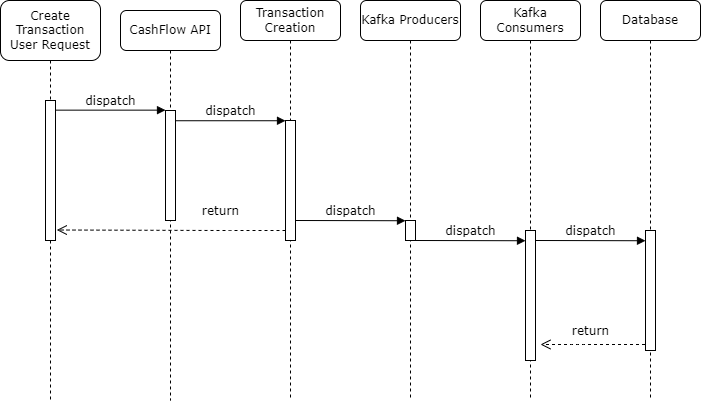

The diagram above was exported from draw.io. Its source (the exported page's mxGraphModel, read from the mxfile embedded in the PNG):
<mxGraphModel dx="2440" dy="868" grid="1" gridSize="10" guides="1" tooltips="1" connect="1" arrows="1" fold="1" page="1" pageScale="1" pageWidth="1100" pageHeight="850" background="none" math="0" shadow="0">
  <root>
    <mxCell id="0" />
    <mxCell id="1" parent="0" />
    <mxCell id="7baba1c4bc27f4b0-2" value="CashFlow API" style="shape=umlLifeline;perimeter=lifelinePerimeter;whiteSpace=wrap;html=1;container=1;collapsible=0;recursiveResize=0;outlineConnect=0;rounded=1;shadow=0;comic=0;labelBackgroundColor=none;strokeWidth=1;fontFamily=Verdana;fontSize=12;align=center;" parent="1" vertex="1">
      <mxGeometry x="220" y="90" width="100" height="390" as="geometry" />
    </mxCell>
    <mxCell id="7baba1c4bc27f4b0-10" value="" style="html=1;points=[];perimeter=orthogonalPerimeter;rounded=0;shadow=0;comic=0;labelBackgroundColor=none;strokeWidth=1;fontFamily=Verdana;fontSize=12;align=center;" parent="7baba1c4bc27f4b0-2" vertex="1">
      <mxGeometry x="45" y="100" width="10" height="110" as="geometry" />
    </mxCell>
    <mxCell id="7baba1c4bc27f4b0-3" value="Transaction Creation" style="shape=umlLifeline;perimeter=lifelinePerimeter;whiteSpace=wrap;html=1;container=1;collapsible=0;recursiveResize=0;outlineConnect=0;rounded=1;shadow=0;comic=0;labelBackgroundColor=none;strokeWidth=1;fontFamily=Verdana;fontSize=12;align=center;" parent="1" vertex="1">
      <mxGeometry x="340" y="80" width="100" height="400" as="geometry" />
    </mxCell>
    <mxCell id="7baba1c4bc27f4b0-13" value="" style="html=1;points=[];perimeter=orthogonalPerimeter;rounded=0;shadow=0;comic=0;labelBackgroundColor=none;strokeWidth=1;fontFamily=Verdana;fontSize=12;align=center;" parent="7baba1c4bc27f4b0-3" vertex="1">
      <mxGeometry x="45" y="120" width="10" height="120" as="geometry" />
    </mxCell>
    <mxCell id="zsenBfCS277NZ1V76py_-2" value="return" style="html=1;verticalAlign=bottom;endArrow=open;dashed=1;endSize=8;labelBackgroundColor=none;fontFamily=Verdana;fontSize=12;edgeStyle=elbowEdgeStyle;elbow=horizontal;entryX=1.129;entryY=0.925;entryDx=0;entryDy=0;entryPerimeter=0;" edge="1" parent="7baba1c4bc27f4b0-3" target="7baba1c4bc27f4b0-9">
      <mxGeometry x="-0.4285" y="-10" relative="1" as="geometry">
        <mxPoint x="-240" y="230" as="targetPoint" />
        <Array as="points">
          <mxPoint x="-20" y="232" />
        </Array>
        <mxPoint x="45" y="230" as="sourcePoint" />
        <mxPoint as="offset" />
      </mxGeometry>
    </mxCell>
    <mxCell id="7baba1c4bc27f4b0-8" value="Create Transaction User Request" style="shape=umlLifeline;perimeter=lifelinePerimeter;whiteSpace=wrap;html=1;container=1;collapsible=0;recursiveResize=0;outlineConnect=0;rounded=1;shadow=0;comic=0;labelBackgroundColor=none;strokeWidth=1;fontFamily=Verdana;fontSize=12;align=center;size=60;" parent="1" vertex="1">
      <mxGeometry x="100" y="80" width="100" height="400" as="geometry" />
    </mxCell>
    <mxCell id="7baba1c4bc27f4b0-9" value="" style="html=1;points=[];perimeter=orthogonalPerimeter;rounded=0;shadow=0;comic=0;labelBackgroundColor=none;strokeWidth=1;fontFamily=Verdana;fontSize=12;align=center;" parent="7baba1c4bc27f4b0-8" vertex="1">
      <mxGeometry x="45" y="100" width="10" height="140" as="geometry" />
    </mxCell>
    <mxCell id="7baba1c4bc27f4b0-11" value="dispatch" style="html=1;verticalAlign=bottom;endArrow=block;entryX=0;entryY=0;labelBackgroundColor=none;fontFamily=Verdana;fontSize=12;edgeStyle=elbowEdgeStyle;elbow=vertical;" parent="1" source="7baba1c4bc27f4b0-9" target="7baba1c4bc27f4b0-10" edge="1">
      <mxGeometry relative="1" as="geometry">
        <mxPoint x="220" y="190" as="sourcePoint" />
      </mxGeometry>
    </mxCell>
    <mxCell id="7baba1c4bc27f4b0-14" value="dispatch" style="html=1;verticalAlign=bottom;endArrow=block;entryX=0;entryY=0;labelBackgroundColor=none;fontFamily=Verdana;fontSize=12;edgeStyle=elbowEdgeStyle;elbow=vertical;" parent="1" source="7baba1c4bc27f4b0-10" target="7baba1c4bc27f4b0-13" edge="1">
      <mxGeometry relative="1" as="geometry">
        <mxPoint x="370" y="200" as="sourcePoint" />
      </mxGeometry>
    </mxCell>
    <mxCell id="zsenBfCS277NZ1V76py_-3" value="Kafka Producers" style="shape=umlLifeline;perimeter=lifelinePerimeter;whiteSpace=wrap;html=1;container=1;collapsible=0;recursiveResize=0;outlineConnect=0;rounded=1;shadow=0;comic=0;labelBackgroundColor=none;strokeWidth=1;fontFamily=Verdana;fontSize=12;align=center;" vertex="1" parent="1">
      <mxGeometry x="460" y="80" width="100" height="400" as="geometry" />
    </mxCell>
    <mxCell id="zsenBfCS277NZ1V76py_-4" value="" style="html=1;points=[];perimeter=orthogonalPerimeter;rounded=0;shadow=0;comic=0;labelBackgroundColor=none;strokeWidth=1;fontFamily=Verdana;fontSize=12;align=center;" vertex="1" parent="zsenBfCS277NZ1V76py_-3">
      <mxGeometry x="45" y="220" width="10" height="20" as="geometry" />
    </mxCell>
    <mxCell id="zsenBfCS277NZ1V76py_-6" value="dispatch" style="html=1;verticalAlign=bottom;endArrow=block;entryX=0;entryY=0;labelBackgroundColor=none;fontFamily=Verdana;fontSize=12;edgeStyle=elbowEdgeStyle;elbow=vertical;" edge="1" parent="zsenBfCS277NZ1V76py_-3">
      <mxGeometry relative="1" as="geometry">
        <mxPoint x="-65" y="220" as="sourcePoint" />
        <mxPoint x="45" y="220" as="targetPoint" />
      </mxGeometry>
    </mxCell>
    <mxCell id="zsenBfCS277NZ1V76py_-7" value="Kafka Consumers" style="shape=umlLifeline;perimeter=lifelinePerimeter;whiteSpace=wrap;html=1;container=1;collapsible=0;recursiveResize=0;outlineConnect=0;rounded=1;shadow=0;comic=0;labelBackgroundColor=none;strokeWidth=1;fontFamily=Verdana;fontSize=12;align=center;" vertex="1" parent="1">
      <mxGeometry x="580" y="80" width="100" height="400" as="geometry" />
    </mxCell>
    <mxCell id="zsenBfCS277NZ1V76py_-8" value="" style="html=1;points=[];perimeter=orthogonalPerimeter;rounded=0;shadow=0;comic=0;labelBackgroundColor=none;strokeWidth=1;fontFamily=Verdana;fontSize=12;align=center;" vertex="1" parent="zsenBfCS277NZ1V76py_-7">
      <mxGeometry x="45" y="230" width="10" height="130" as="geometry" />
    </mxCell>
    <mxCell id="zsenBfCS277NZ1V76py_-9" value="dispatch" style="html=1;verticalAlign=bottom;endArrow=block;entryX=0;entryY=0;labelBackgroundColor=none;fontFamily=Verdana;fontSize=12;edgeStyle=elbowEdgeStyle;elbow=vertical;" edge="1" parent="zsenBfCS277NZ1V76py_-7">
      <mxGeometry relative="1" as="geometry">
        <mxPoint x="-65" y="240" as="sourcePoint" />
        <mxPoint x="45" y="240" as="targetPoint" />
      </mxGeometry>
    </mxCell>
    <mxCell id="zsenBfCS277NZ1V76py_-13" value="return" style="html=1;verticalAlign=bottom;endArrow=open;dashed=1;endSize=8;labelBackgroundColor=none;fontFamily=Verdana;fontSize=12;edgeStyle=elbowEdgeStyle;elbow=horizontal;" edge="1" parent="zsenBfCS277NZ1V76py_-7">
      <mxGeometry x="0.0431" y="-4" relative="1" as="geometry">
        <mxPoint x="60" y="344" as="targetPoint" />
        <Array as="points">
          <mxPoint x="99.5" y="346" />
        </Array>
        <mxPoint x="164.5" y="344" as="sourcePoint" />
        <mxPoint as="offset" />
      </mxGeometry>
    </mxCell>
    <mxCell id="zsenBfCS277NZ1V76py_-10" value="Database" style="shape=umlLifeline;perimeter=lifelinePerimeter;whiteSpace=wrap;html=1;container=1;collapsible=0;recursiveResize=0;outlineConnect=0;rounded=1;shadow=0;comic=0;labelBackgroundColor=none;strokeWidth=1;fontFamily=Verdana;fontSize=12;align=center;" vertex="1" parent="1">
      <mxGeometry x="700" y="80" width="100" height="400" as="geometry" />
    </mxCell>
    <mxCell id="zsenBfCS277NZ1V76py_-11" value="" style="html=1;points=[];perimeter=orthogonalPerimeter;rounded=0;shadow=0;comic=0;labelBackgroundColor=none;strokeWidth=1;fontFamily=Verdana;fontSize=12;align=center;" vertex="1" parent="zsenBfCS277NZ1V76py_-10">
      <mxGeometry x="45" y="230" width="10" height="120" as="geometry" />
    </mxCell>
    <mxCell id="zsenBfCS277NZ1V76py_-12" value="dispatch" style="html=1;verticalAlign=bottom;endArrow=block;entryX=0;entryY=0;labelBackgroundColor=none;fontFamily=Verdana;fontSize=12;edgeStyle=elbowEdgeStyle;elbow=vertical;" edge="1" parent="zsenBfCS277NZ1V76py_-10">
      <mxGeometry relative="1" as="geometry">
        <mxPoint x="-65" y="240" as="sourcePoint" />
        <mxPoint x="45" y="240" as="targetPoint" />
      </mxGeometry>
    </mxCell>
  </root>
</mxGraphModel>